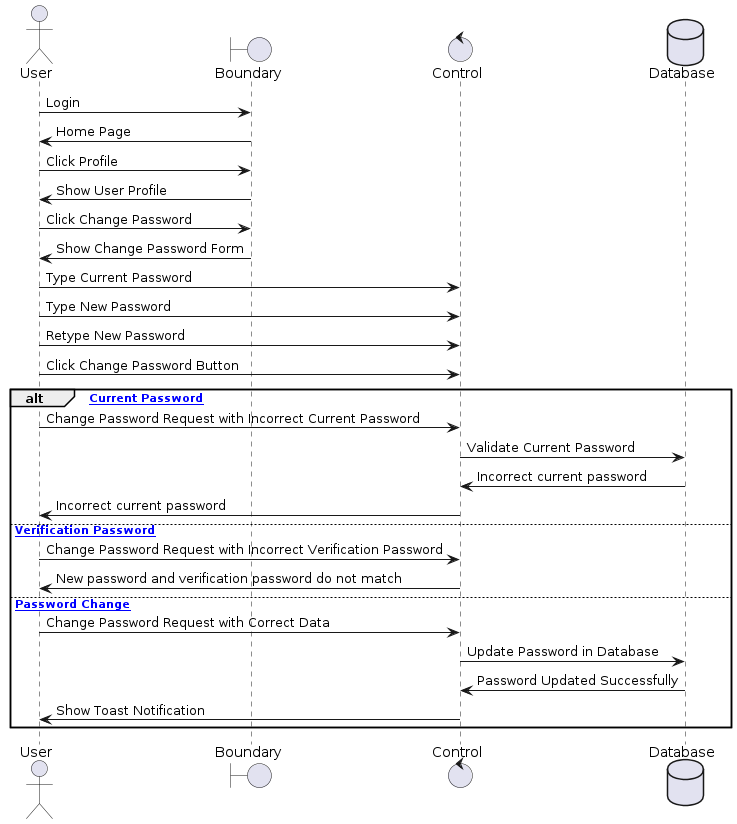

The diagram above was rendered by PlantUML. Its source (embedded in the PNG):
@startuml
actor User

boundary Boundary as Foo2
control Control as Foo3
database Database as Foo5

User -> Foo2 : Login
Foo2 -> User : Home Page
User -> Foo2 : Click Profile
Foo2 -> User : Show User Profile
User -> Foo2 : Click Change Password
Foo2 -> User : Show Change Password Form
User -> Foo3 : Type Current Password
User -> Foo3 : Type New Password
User -> Foo3 : Retype New Password
User -> Foo3 : Click Change Password Button

alt [Incorrect Current Password]
    User -> Foo3 : Change Password Request with Incorrect Current Password
    Foo3 -> Foo5 : Validate Current Password
    Foo5 -> Foo3 : Incorrect current password
    Foo3 -> User : Incorrect current password
else [Incorrect Verification Password]
    User -> Foo3 : Change Password Request with Incorrect Verification Password
    Foo3 -> User : New password and verification password do not match
else [Successful Password Change]
    User -> Foo3 : Change Password Request with Correct Data
    Foo3 -> Foo5 : Update Password in Database
    Foo5 -> Foo3 : Password Updated Successfully
    Foo3 -> User : Show Toast Notification
end
@enduml